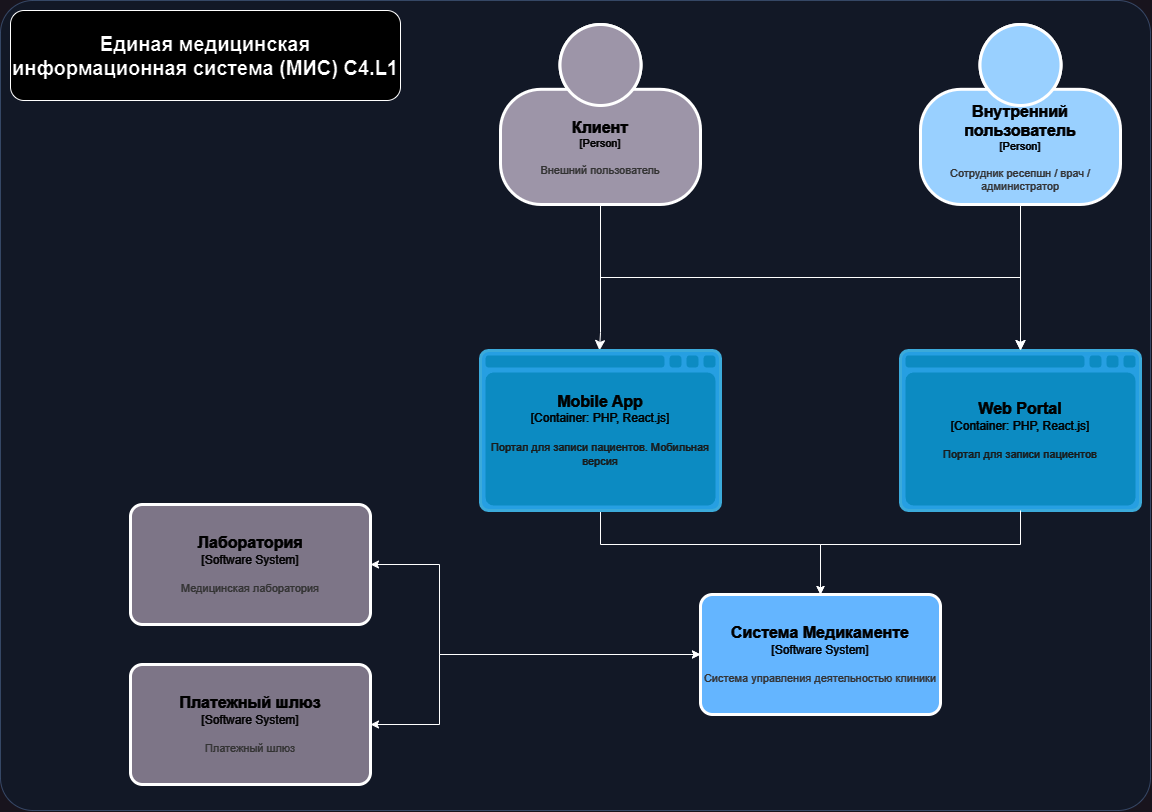

The diagram above was exported from draw.io. Its source (the exported page's mxGraphModel, read from the mxfile embedded in the PNG):
<mxGraphModel dx="3536" dy="1450" grid="1" gridSize="10" guides="1" tooltips="1" connect="1" arrows="1" fold="1" page="1" pageScale="1" pageWidth="1169" pageHeight="827" math="0" shadow="0">
  <root>
    <mxCell id="0" />
    <mxCell id="1" parent="0" />
    <mxCell id="r4-JT6iczhbOt0IrHL-M-1" value="" style="rounded=1;whiteSpace=wrap;html=1;fillColor=#dae8fc;strokeColor=#6c8ebf;opacity=50;arcSize=4;" vertex="1" parent="1">
      <mxGeometry x="-1160" y="10" width="1150" height="810" as="geometry" />
    </mxCell>
    <object placeholders="1" c4Name="Лаборатория" c4Type="Software System" c4Description="Медицинская лаборатория" label="&lt;font style=&quot;font-size: 16px&quot;&gt;&lt;b&gt;%c4Name%&lt;/b&gt;&lt;/font&gt;&lt;div&gt;[%c4Type%]&lt;/div&gt;&lt;br&gt;&lt;div&gt;&lt;font style=&quot;font-size: 11px&quot;&gt;&lt;font color=&quot;#cccccc&quot;&gt;%c4Description%&lt;/font&gt;&lt;/div&gt;" id="f3R5jpUmocQfdX20ILgd-4">
      <mxCell style="rounded=1;whiteSpace=wrap;html=1;labelBackgroundColor=none;fillColor=#8C8496;fontColor=#ffffff;align=center;arcSize=10;strokeColor=#000000;metaEdit=1;resizable=0;points=[[0.25,0,0],[0.5,0,0],[0.75,0,0],[1,0.25,0],[1,0.5,0],[1,0.75,0],[0.75,1,0],[0.5,1,0],[0.25,1,0],[0,0.75,0],[0,0.5,0],[0,0.25,0]];strokeWidth=3;" parent="1" vertex="1">
        <mxGeometry x="-1030" y="514" width="240" height="120" as="geometry" />
      </mxCell>
    </object>
    <object placeholders="1" c4Name="Клиент" c4Type="Person" c4Description="Внешний пользователь" label="&lt;font style=&quot;font-size: 16px&quot;&gt;&lt;b&gt;%c4Name%&lt;/b&gt;&lt;/font&gt;&lt;div&gt;[%c4Type%]&lt;/div&gt;&lt;br&gt;&lt;div&gt;&lt;font style=&quot;font-size: 11px&quot;&gt;&lt;font color=&quot;#cccccc&quot;&gt;%c4Description%&lt;/font&gt;&lt;/div&gt;" id="f3R5jpUmocQfdX20ILgd-7">
      <mxCell style="html=1;fontSize=11;dashed=0;whiteSpace=wrap;fillColor=#6C6477;strokeColor=#000000;shape=mxgraph.c4.person2;align=center;metaEdit=1;points=[[0.5,0,0],[1,0.5,0],[1,0.75,0],[0.75,1,0],[0.5,1,0],[0.25,1,0],[0,0.75,0],[0,0.5,0]];resizable=0;strokeWidth=3;verticalAlign=middle;fontFamily=Helvetica;fontColor=#ffffff;" parent="1" vertex="1">
        <mxGeometry x="-660" y="34" width="200" height="180" as="geometry" />
      </mxCell>
    </object>
    <mxCell id="f3R5jpUmocQfdX20ILgd-10" style="edgeStyle=orthogonalEdgeStyle;rounded=0;orthogonalLoop=1;jettySize=auto;html=1;exitX=0.5;exitY=1;exitDx=0;exitDy=0;exitPerimeter=0;entryX=0.5;entryY=0;entryDx=0;entryDy=0;entryPerimeter=0;endSize=8;startSize=8;" parent="1" source="f3R5jpUmocQfdX20ILgd-7" edge="1">
      <mxGeometry relative="1" as="geometry">
        <Array as="points">
          <mxPoint x="-560" y="342" />
          <mxPoint x="-561" y="360" />
        </Array>
        <mxPoint x="-560" y="360" as="targetPoint" />
      </mxGeometry>
    </mxCell>
    <object placeholders="1" c4Name="Web Portal" c4Type="Container" c4Technology="PHP, React.js" c4Description="Портал для записи пациентов" label="&lt;font style=&quot;font-size: 16px&quot;&gt;&lt;b&gt;%c4Name%&lt;/b&gt;&lt;/font&gt;&lt;div&gt;[%c4Type%:&amp;nbsp;%c4Technology%]&lt;/div&gt;&lt;br&gt;&lt;div&gt;&lt;font style=&quot;font-size: 11px&quot;&gt;&lt;font color=&quot;#E6E6E6&quot;&gt;%c4Description%&lt;/font&gt;&lt;/div&gt;" id="f3R5jpUmocQfdX20ILgd-15">
      <mxCell style="shape=mxgraph.c4.webBrowserContainer2;whiteSpace=wrap;html=1;boundedLbl=1;rounded=0;labelBackgroundColor=none;strokeColor=#000000;fillColor=#23A2D9;strokeColor=#118ACD;strokeColor2=#0E7DAD;fontSize=12;fontColor=#ffffff;align=center;metaEdit=1;points=[[0.5,0,0],[1,0.25,0],[1,0.5,0],[1,0.75,0],[0.5,1,0],[0,0.75,0],[0,0.5,0],[0,0.25,0]];resizable=0;strokeWidth=3;" parent="1" vertex="1">
        <mxGeometry x="-259.99999999999994" y="360" width="240" height="160" as="geometry" />
      </mxCell>
    </object>
    <mxCell id="f3R5jpUmocQfdX20ILgd-16" style="edgeStyle=orthogonalEdgeStyle;rounded=0;orthogonalLoop=1;jettySize=auto;html=1;exitX=0.5;exitY=1;exitDx=0;exitDy=0;exitPerimeter=0;entryX=0.5;entryY=0;entryDx=0;entryDy=0;entryPerimeter=0;endSize=8;startSize=8;" parent="1" source="f3R5jpUmocQfdX20ILgd-7" target="f3R5jpUmocQfdX20ILgd-15" edge="1">
      <mxGeometry relative="1" as="geometry" />
    </mxCell>
    <object placeholders="1" c4Name="Внутренний пользователь" c4Type="Person" c4Description="Сотрудник ресепшн / врач / администратор" label="&lt;font style=&quot;font-size: 16px&quot;&gt;&lt;b&gt;%c4Name%&lt;/b&gt;&lt;/font&gt;&lt;div&gt;[%c4Type%]&lt;/div&gt;&lt;br&gt;&lt;div&gt;&lt;font style=&quot;font-size: 11px&quot;&gt;&lt;font color=&quot;#cccccc&quot;&gt;%c4Description%&lt;/font&gt;&lt;/div&gt;" id="f3R5jpUmocQfdX20ILgd-27">
      <mxCell style="html=1;fontSize=11;dashed=0;whiteSpace=wrap;fillColor=#083F75;strokeColor=#000000;fontColor=#ffffff;shape=mxgraph.c4.person2;align=center;metaEdit=1;points=[[0.5,0,0],[1,0.5,0],[1,0.75,0],[0.75,1,0],[0.5,1,0],[0.25,1,0],[0,0.75,0],[0,0.5,0]];resizable=0;strokeWidth=3;" parent="1" vertex="1">
        <mxGeometry x="-240" y="34" width="200" height="180" as="geometry" />
      </mxCell>
    </object>
    <mxCell id="f3R5jpUmocQfdX20ILgd-28" style="edgeStyle=orthogonalEdgeStyle;rounded=0;orthogonalLoop=1;jettySize=auto;html=1;exitX=0.5;exitY=1;exitDx=0;exitDy=0;exitPerimeter=0;entryX=0.5;entryY=0;entryDx=0;entryDy=0;entryPerimeter=0;endSize=8;startSize=8;" parent="1" source="f3R5jpUmocQfdX20ILgd-27" target="f3R5jpUmocQfdX20ILgd-15" edge="1">
      <mxGeometry relative="1" as="geometry" />
    </mxCell>
    <object placeholders="1" c4Name="Система Медикаменте" c4Type="Software System" c4Description="Система управления деятельностью клиники" label="&lt;font style=&quot;font-size: 16px&quot;&gt;&lt;b&gt;%c4Name%&lt;/b&gt;&lt;/font&gt;&lt;div&gt;[%c4Type%]&lt;/div&gt;&lt;br&gt;&lt;div&gt;&lt;font style=&quot;font-size: 11px&quot;&gt;&lt;font color=&quot;#cccccc&quot;&gt;%c4Description%&lt;/font&gt;&lt;/div&gt;" id="-U5PHcVeSA8pXX3x1MEY-2">
      <mxCell style="rounded=1;whiteSpace=wrap;html=1;labelBackgroundColor=none;fillColor=#1061B0;fontColor=#ffffff;align=center;arcSize=10;strokeColor=#000000;metaEdit=1;resizable=0;points=[[0.25,0,0],[0.5,0,0],[0.75,0,0],[1,0.25,0],[1,0.5,0],[1,0.75,0],[0.75,1,0],[0.5,1,0],[0.25,1,0],[0,0.75,0],[0,0.5,0],[0,0.25,0]];strokeWidth=3;verticalAlign=middle;fontFamily=Helvetica;fontSize=12;" parent="1" vertex="1">
        <mxGeometry x="-460" y="604" width="240" height="120" as="geometry" />
      </mxCell>
    </object>
    <mxCell id="-U5PHcVeSA8pXX3x1MEY-3" style="edgeStyle=orthogonalEdgeStyle;rounded=0;orthogonalLoop=1;jettySize=auto;html=1;exitX=0.5;exitY=1;exitDx=0;exitDy=0;exitPerimeter=0;entryX=0.5;entryY=0;entryDx=0;entryDy=0;entryPerimeter=0;" parent="1" source="f3R5jpUmocQfdX20ILgd-15" target="-U5PHcVeSA8pXX3x1MEY-2" edge="1">
      <mxGeometry relative="1" as="geometry">
        <Array as="points">
          <mxPoint x="-140" y="554" />
          <mxPoint x="-340" y="554" />
        </Array>
      </mxGeometry>
    </mxCell>
    <mxCell id="-U5PHcVeSA8pXX3x1MEY-5" style="edgeStyle=orthogonalEdgeStyle;rounded=0;orthogonalLoop=1;jettySize=auto;html=1;exitX=0.5;exitY=1;exitDx=0;exitDy=0;exitPerimeter=0;entryX=0.5;entryY=0;entryDx=0;entryDy=0;entryPerimeter=0;" parent="1" source="-U5PHcVeSA8pXX3x1MEY-7" target="-U5PHcVeSA8pXX3x1MEY-2" edge="1">
      <mxGeometry relative="1" as="geometry">
        <mxPoint x="-560" y="480" as="sourcePoint" />
        <Array as="points">
          <mxPoint x="-560" y="554" />
          <mxPoint x="-340" y="554" />
        </Array>
      </mxGeometry>
    </mxCell>
    <mxCell id="-U5PHcVeSA8pXX3x1MEY-6" style="edgeStyle=orthogonalEdgeStyle;rounded=0;orthogonalLoop=1;jettySize=auto;html=1;exitX=1;exitY=0.5;exitDx=0;exitDy=0;exitPerimeter=0;entryX=0;entryY=0.5;entryDx=0;entryDy=0;entryPerimeter=0;startArrow=classic;startFill=1;" parent="1" source="f3R5jpUmocQfdX20ILgd-4" target="-U5PHcVeSA8pXX3x1MEY-2" edge="1">
      <mxGeometry relative="1" as="geometry">
        <Array as="points">
          <mxPoint x="-721" y="574" />
          <mxPoint x="-721" y="664" />
        </Array>
      </mxGeometry>
    </mxCell>
    <object placeholders="1" c4Name="Mobile App" c4Type="Container" c4Technology="PHP, React.js" c4Description="Портал для записи пациентов. Мобильная версия" label="&lt;font style=&quot;font-size: 16px&quot;&gt;&lt;b&gt;%c4Name%&lt;/b&gt;&lt;/font&gt;&lt;div&gt;[%c4Type%:&amp;nbsp;%c4Technology%]&lt;/div&gt;&lt;br&gt;&lt;div&gt;&lt;font style=&quot;font-size: 11px&quot;&gt;&lt;font color=&quot;#E6E6E6&quot;&gt;%c4Description%&lt;/font&gt;&lt;/div&gt;" id="-U5PHcVeSA8pXX3x1MEY-7">
      <mxCell style="shape=mxgraph.c4.webBrowserContainer2;whiteSpace=wrap;html=1;boundedLbl=1;rounded=0;labelBackgroundColor=none;strokeColor=#000000;fillColor=#23A2D9;strokeColor=#118ACD;strokeColor2=#0E7DAD;fontSize=12;fontColor=#ffffff;align=center;metaEdit=1;points=[[0.5,0,0],[1,0.25,0],[1,0.5,0],[1,0.75,0],[0.5,1,0],[0,0.75,0],[0,0.5,0],[0,0.25,0]];resizable=0;strokeWidth=3;" parent="1" vertex="1">
        <mxGeometry x="-680" y="360" width="240" height="160" as="geometry" />
      </mxCell>
    </object>
    <object placeholders="1" c4Name="Платежный шлюз" c4Type="Software System" c4Description="Платежный шлюз" label="&lt;font style=&quot;font-size: 16px&quot;&gt;&lt;b&gt;%c4Name%&lt;/b&gt;&lt;/font&gt;&lt;div&gt;[%c4Type%]&lt;/div&gt;&lt;br&gt;&lt;div&gt;&lt;font style=&quot;font-size: 11px&quot;&gt;&lt;font color=&quot;#cccccc&quot;&gt;%c4Description%&lt;/font&gt;&lt;/div&gt;" id="-U5PHcVeSA8pXX3x1MEY-8">
      <mxCell style="rounded=1;whiteSpace=wrap;html=1;labelBackgroundColor=none;fillColor=#8C8496;fontColor=#ffffff;align=center;arcSize=10;strokeColor=#000000;metaEdit=1;resizable=0;points=[[0.25,0,0],[0.5,0,0],[0.75,0,0],[1,0.25,0],[1,0.5,0],[1,0.75,0],[0.75,1,0],[0.5,1,0],[0.25,1,0],[0,0.75,0],[0,0.5,0],[0,0.25,0]];strokeWidth=3;" parent="1" vertex="1">
        <mxGeometry x="-1030" y="674" width="240" height="120" as="geometry" />
      </mxCell>
    </object>
    <mxCell id="-U5PHcVeSA8pXX3x1MEY-9" style="edgeStyle=orthogonalEdgeStyle;rounded=0;orthogonalLoop=1;jettySize=auto;html=1;exitX=0;exitY=0.5;exitDx=0;exitDy=0;exitPerimeter=0;entryX=1;entryY=0.5;entryDx=0;entryDy=0;entryPerimeter=0;startArrow=classic;startFill=1;" parent="1" source="-U5PHcVeSA8pXX3x1MEY-2" target="-U5PHcVeSA8pXX3x1MEY-8" edge="1">
      <mxGeometry relative="1" as="geometry">
        <Array as="points">
          <mxPoint x="-721" y="664" />
          <mxPoint x="-721" y="734" />
        </Array>
      </mxGeometry>
    </mxCell>
    <mxCell id="n3-Gr5Ipa4VEBJfd6j5T-1" value="&lt;div&gt;&lt;font style=&quot;font-size: 20px;&quot;&gt;&lt;b&gt;Единая медицинская информационная система (МИС) C4.L1&lt;br&gt;&lt;/b&gt;&lt;/font&gt;&lt;/div&gt;" style="rounded=1;whiteSpace=wrap;html=1;" parent="1" vertex="1">
      <mxGeometry x="-1150" y="20" width="390" height="90" as="geometry" />
    </mxCell>
  </root>
</mxGraphModel>